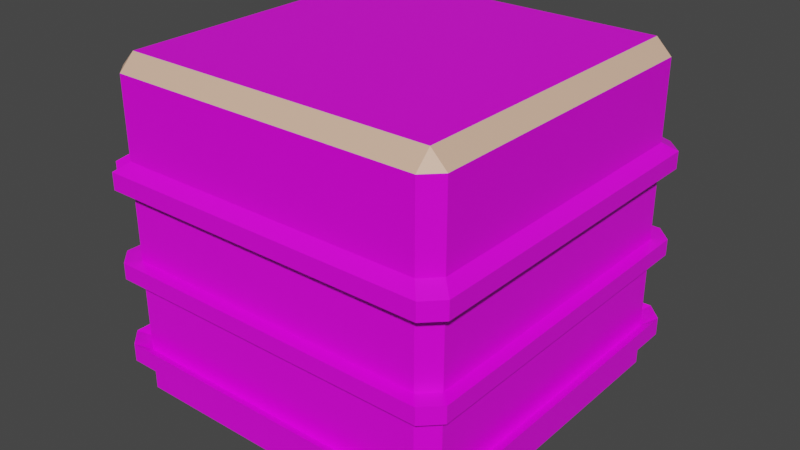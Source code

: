 # Source: BuildingBellphia.blend  (saved by Blender 2.82.7; exported with 4.5.12 LTS)
import bpy
from mathutils import Matrix  # noqa: F401  (used for matrix-valued properties, if any)

bpy.ops.wm.read_factory_settings(use_empty=True)
scene = bpy.context.scene
scene.name = 'Scene'

# ---- collections
col_collection = bpy.data.collections.new('Collection'); scene.collection.children.link(col_collection)

# ---- images (referenced by path relative to the original .blend; pixels are not part of the script)
import os
ASSET_DIR = os.environ.get("B2B_ASSET_DIR", "")  # directory of the original .blend (textures are referenced by path, not embedded)
HERE = os.path.dirname(os.path.abspath(__file__))  # packed textures are extracted next to this script under _unpacked/

def load_image(name, relpath, width, height, colorspace="sRGB"):
    """Load a texture the original file referenced (path relative to the .blend, or extracted next to this script)."""
    p = next((c for c in (os.path.join(HERE, relpath), os.path.join(ASSET_DIR, relpath)) if relpath and os.path.exists(c)), "")
    if p:
        img = bpy.data.images.load(p, check_existing=True)
        img.name = name
    else:  # same state as the original file: an image datablock whose file is absent (Cycles renders it pink)
        img = bpy.data.images.new(name, width, height)
        img.source = "FILE"
        img.filepath = "//" + (relpath or name)
    img.colorspace_settings.name = colorspace
    return img
img_ballphiatexture2_png = load_image('BallPhiaTexture2.png', 'BallPhiaTexture2.png', 1024, 1024, 'sRGB')

# ---- materials (node trees are filled in below, after node groups)
mat_material = bpy.data.materials.new('Material')
mat_material.alpha_threshold = 0.0
mat_material.use_transparent_shadow = False
mat_material.line_color = (0.0, 0.0, 0.0, 1.0)
mat_light = bpy.data.materials.new('Light')
mat_light.use_transparent_shadow = False

# ---- material node trees
mat_material.use_nodes = True; mat_material.node_tree.nodes.clear()
_N = mat_material.node_tree.nodes; _L = mat_material.node_tree.links
n0 = _N.new('ShaderNodeOutputMaterial'); n0.name = 'Material Output'; n0.location = (300, 300)
n1 = _N.new('ShaderNodeBsdfPrincipled'); n1.name = 'Principled BSDF'; n1.location = (10, 300)
n1.distribution = 'GGX'
n1.subsurface_method = 'BURLEY'
n1.inputs[2].default_value = 0.4
n1.inputs[3].default_value = 1.45
n1.inputs[27].default_value = (0.0, 0.0, 0.0, 1.0)
n1.inputs[28].default_value = 1.0
n2 = _N.new('ShaderNodeTexImage'); n2.name = 'Image Texture'; n2.location = (-280, 270)
n2.image = img_ballphiatexture2_png
_L.new(n1.outputs[0], n0.inputs[0])
_L.new(n2.outputs[0], n1.inputs[0])
n0.is_active_output = True
mat_light.use_nodes = True; mat_light.node_tree.nodes.clear()
_N = mat_light.node_tree.nodes; _L = mat_light.node_tree.links
n0 = _N.new('ShaderNodeOutputMaterial'); n0.name = 'Material Output'; n0.location = (300, 300)
n1 = _N.new('ShaderNodeBsdfPrincipled'); n1.name = 'Principled BSDF'; n1.location = (10, 300)
n1.distribution = 'GGX'
n1.subsurface_method = 'BURLEY'
n1.inputs[0].default_value = (0.8, 0.5025, 0.355, 1.0)
n1.inputs[3].default_value = 1.45
n1.inputs[27].default_value = (0.0, 0.0, 0.0, 1.0)
n1.inputs[28].default_value = 1.0
_L.new(n1.outputs[0], n0.inputs[0])
n0.is_active_output = True

# ---- world
world_world = bpy.data.worlds.new('World'); scene.world = world_world
world_world.use_nodes = True; world_world.node_tree.nodes.clear()
_N = world_world.node_tree.nodes; _L = world_world.node_tree.links
n0 = _N.new('ShaderNodeOutputWorld'); n0.name = 'World Output'; n0.location = (300, 300)
n1 = _N.new('ShaderNodeBackground'); n1.name = 'Background'; n1.location = (10, 300)
n1.inputs[0].default_value = (0.05088, 0.05088, 0.05088, 1.0)
_L.new(n1.outputs[0], n0.inputs[0])
n0.is_active_output = True
world_world.color = (0.05088, 0.05088, 0.05088)
world_world.use_sun_shadow = False
world_world.sun_shadow_jitter_overblur = 0.0

# ---- meshes
me_cube = bpy.data.meshes.new('Cube')
me_cube.from_pydata([(0.91, 1.0, 0.91), (0.91, 0.91, 1.0), (1.0, 0.91, 0.91), (0.91, 0.91, -1.0), (0.91, 1.0, -0.91), (1.0, 0.91, -0.91), (1.0, -0.91, 0.91), (0.91, -0.91, 1.0), (0.91, -1.0, 0.91), (1.0, -0.91, -0.91), (0.91, -1.0, -0.91), (0.91, -0.91, -1.0), (-0.91, 1.0, 0.91), (-1.0, 0.91, 0.91), (-0.91, 0.91, 1.0), (-1.0, 0.91, -0.91), (-0.91, 1.0, -0.91), (-0.91, 0.91, -1.0), (-1.0, -0.91, 0.91), (-0.91, -1.0, 0.91), (-0.91, -0.91, 1.0), (-0.91, -0.91, -1.0), (-0.91, -1.0, -0.91), (-1.0, -0.91, -0.91), (1.0, 0.91, 0.3405), (0.91, 1.0, 0.3405), (-0.91, -1.0, 0.3405), (-1.0, -0.91, 0.3405), (0.91, -1.0, 0.3405), (1.0, -0.91, 0.3405), (-0.91, 1.0, 0.3405), (-1.0, 0.91, 0.3405), (0.91, 1.0, 0.4495), (-0.91, -1.0, 0.4495), (1.0, -0.91, 0.4495), (-1.0, 0.91, 0.4495), (1.0, 0.91, 0.4495), (-1.0, -0.91, 0.4495), (0.91, -1.0, 0.4495), (-0.91, 1.0, 0.4495), (1.0, 0.91, -0.2212), (-1.0, -0.91, -0.2212), (0.91, -1.0, -0.2212), (-0.91, 1.0, -0.2212), (0.91, 1.0, -0.2212), (-0.91, -1.0, -0.2212), (1.0, -0.91, -0.2212), (-1.0, 0.91, -0.2212), (0.91, 1.0, -0.1165), (-0.91, -1.0, -0.1165), (1.0, -0.91, -0.1165), (-1.0, 0.91, -0.1165), (1.0, 0.91, -0.1165), (-1.0, -0.91, -0.1165), (0.91, -1.0, -0.1165), (-0.91, 1.0, -0.1165), (1.0, 0.91, -0.6615), (-1.0, -0.91, -0.6615), (0.91, -1.0, -0.6615), (-0.91, 1.0, -0.6615), (0.91, 1.0, -0.6615), (-0.91, -1.0, -0.6615), (1.0, -0.91, -0.6615), (-1.0, 0.91, -0.6615), (1.0, 0.91, -0.7773), (-1.0, -0.91, -0.7773), (0.91, -1.0, -0.7773), (-0.91, 1.0, -0.7773), (0.91, 1.0, -0.7773), (-0.91, -1.0, -0.7773), (1.0, -0.91, -0.7773), (-1.0, 0.91, -0.7773), (1.07, 0.9739, 0.3975), (1.07, 0.9739, 0.2977), (-1.07, -0.9739, 0.3975), (-1.07, -0.9739, 0.2977), (0.9739, -1.07, 0.3975), (0.9739, -1.07, 0.2977), (-0.9739, 1.07, 0.3975), (-0.9739, 1.07, 0.2977), (0.9739, 1.07, 0.2977), (-1.07, 0.9739, 0.2977), (1.07, -0.9739, 0.2977), (-0.9739, -1.07, 0.2977), (0.9739, 1.07, 0.3975), (-0.9739, -1.07, 0.3975), (1.07, -0.9739, 0.3975), (-1.07, 0.9739, 0.3975), (1.07, 0.9739, -0.1205), (1.07, 0.9739, -0.2164), (-1.07, -0.9739, -0.1205), (-1.07, -0.9739, -0.2164), (0.9739, -1.07, -0.1205), (0.9739, -1.07, -0.2164), (-0.9739, 1.07, -0.1205), (-0.9739, 1.07, -0.2164), (-1.07, 0.9739, -0.2164), (-0.9739, -1.07, -0.2164), (1.07, -0.9739, -0.2164), (0.9739, 1.07, -0.2164), (0.9739, 1.07, -0.1205), (-0.9739, -1.07, -0.1205), (1.07, -0.9739, -0.1205), (-1.07, 0.9739, -0.1205), (0.9739, 1.07, -0.7254), (0.9739, 1.07, -0.6194), (-0.9739, -1.07, -0.7254), (-0.9739, -1.07, -0.6194), (1.07, -0.9739, -0.7254), (1.07, -0.9739, -0.6194), (-1.07, 0.9739, -0.7254), (-1.07, 0.9739, -0.6194), (-0.9739, 1.07, -0.6194), (-1.07, -0.9739, -0.6194), (1.07, 0.9739, -0.6194), (0.9739, -1.07, -0.6194), (1.07, 0.9739, -0.7254), (-1.07, -0.9739, -0.7254), (0.9739, -1.07, -0.7254), (-0.9739, 1.07, -0.7254)], [], [(17, 3, 11, 21), (37, 18, 13, 35), (38, 8, 19, 33), (1, 14, 20, 7), (36, 2, 6, 34), (0, 1, 2), (3, 4, 5), (6, 7, 8), (9, 10, 11), (12, 13, 14), (15, 16, 17), (18, 19, 20), (21, 22, 23), (17, 21, 23, 15), (3, 17, 16, 4), (64, 5, 4, 68), (33, 19, 18, 37), (66, 10, 9, 70), (67, 16, 15, 71), (7, 20, 19, 8), (1, 7, 6, 2), (21, 11, 10, 22), (20, 14, 13, 18), (14, 1, 0, 12), (11, 3, 5, 9), (39, 12, 0, 32), (55, 30, 25, 48), (60, 56, 114, 105), (34, 38, 76, 86), (49, 26, 27, 53), (68, 67, 119, 104), (52, 24, 29, 50), (54, 28, 26, 49), (53, 27, 31, 51), (2, 36, 32, 0), (8, 38, 34, 6), (12, 39, 35, 13), (62, 58, 115, 109), (26, 33, 37, 27), (32, 36, 72, 84), (65, 69, 106, 117), (28, 29, 82, 77), (57, 41, 47, 63), (58, 42, 45, 61), (56, 40, 46, 62), (61, 45, 41, 57), (59, 43, 44, 60), (63, 59, 112, 111), (70, 64, 116, 108), (55, 48, 100, 94), (24, 52, 48, 25), (28, 54, 50, 29), (30, 55, 51, 31), (30, 31, 81, 79), (57, 63, 111, 113), (69, 66, 118, 106), (49, 53, 90, 101), (25, 30, 79, 80), (58, 61, 107, 115), (71, 65, 117, 110), (52, 50, 102, 88), (56, 62, 109, 114), (40, 44, 99, 89), (43, 59, 63, 47), (42, 58, 62, 46), (40, 56, 60, 44), (23, 65, 71, 15), (10, 66, 69, 22), (5, 64, 70, 9), (22, 69, 65, 23), (16, 67, 68, 4), (54, 49, 101, 92), (61, 57, 113, 107), (42, 46, 98, 93), (78, 79, 81, 87), (76, 77, 82, 86), (72, 73, 80, 84), (79, 78, 84, 80), (73, 72, 86, 82), (77, 76, 85, 83), (75, 74, 87, 81), (94, 95, 96, 103), (92, 93, 98, 102), (88, 89, 99, 100), (91, 90, 103, 96), (93, 92, 101, 97), (89, 88, 102, 98), (97, 101, 90, 91), (95, 94, 100, 99), (119, 112, 105, 104), (106, 107, 113, 117), (116, 114, 109, 108), (118, 115, 107, 106), (117, 113, 111, 110), (112, 119, 110, 111), (115, 118, 108, 109), (114, 116, 104, 105), (24, 25, 80, 73), (67, 71, 110, 119), (35, 39, 78, 87), (29, 24, 73, 82), (47, 41, 91, 96), (66, 70, 108, 118), (39, 32, 84, 78), (26, 28, 77, 83), (45, 42, 93, 97), (64, 68, 104, 116), (31, 27, 75, 81), (46, 40, 89, 98), (36, 34, 86, 72), (48, 52, 88, 100), (41, 45, 97, 91), (27, 37, 74, 75), (38, 33, 85, 76), (50, 54, 92, 102), (33, 26, 83, 85), (44, 43, 95, 99), (37, 35, 87, 74), (51, 55, 94, 103), (43, 47, 96, 95), (59, 60, 105, 112), (53, 51, 103, 90)])
me_cube.polygons.foreach_set('material_index', [0, 0, 0, 0, 0, 1, 0, 1, 0, 1, 0, 1, 0, 0, 0, 0, 0, 0, 0, 1, 1, 0, 1, 1, 0, 0, 0, 0, 0, 0, 0, 0, 0, 0, 0, 0, 0, 0, 0, 0, 0, 0, 0, 0, 0, 0, 0, 0, 0, 0, 0, 0, 0, 0, 0, 0, 0, 0, 0, 0, 0, 0, 0, 0, 0, 0, 0, 0, 0, 0, 0, 0, 0, 0, 0, 0, 0, 0, 0, 0, 0, 0, 0, 0, 0, 0, 0, 0, 0, 0, 0, 0, 0, 0, 0, 0, 0, 0, 0, 0, 0, 0, 0, 0, 0, 0, 0, 0, 0, 0, 0, 0, 0, 0, 0, 0, 0, 0, 0, 0, 0, 0])
_uv = me_cube.uv_layers.new(name='UVMap')
_uv.uv.foreach_set('vector', [0.1363, 0.5112, 0.3637, 0.5112, 0.3637, 0.7387, 0.1362, 0.7387, 0.6422, 0.3753, 0.6419, 0.4471, 0.3585, 0.446, 0.3588, 0.3743, 0.6419, 0.3751, 0.6419, 0.4473, 0.3565, 0.4472, 0.3565, 0.375, 0.6362, 0.5112, 0.8637, 0.5112, 0.8637, 0.7387, 0.6362, 0.7387, 0.6449, 0.3747, 0.6447, 0.4481, 0.3545, 0.4474, 0.3547, 0.3739, 0.119, 0.791, 0.1245, 0.791, 0.119, 0.7964, 0.3637, 0.5112, 0.3638, 0.5, 0.375, 0.5113, 0.119, 0.9129, 0.1245, 0.9129, 0.119, 0.9184, 0.401, 0.4295, 0.401, 0.4363, 0.3898, 0.4295, 0.6137, 0.2612, 0.6138, 0.25, 0.625, 0.2613, 0.3862, 0.2387, 0.3863, 0.25, 0.375, 0.2387, 0.6137, 0.01125, 0.6138, 0.0, 0.625, 0.01125, 0.4758, 0.265, 0.4758, 0.2763, 0.4646, 0.265, 0.1363, 0.5112, 0.1362, 0.7387, 0.125, 0.7387, 0.125, 0.5113, 0.3637, 0.5112, 0.1363, 0.5112, 0.1363, 0.5, 0.3638, 0.5, 0.4028, 0.5112, 0.3862, 0.5112, 0.3862, 0.4887, 0.4028, 0.4887, 0.5023, 0.3601, 0.5463, 0.3601, 0.5463, 0.3687, 0.5023, 0.3687, 0.4176, 0.443, 0.401, 0.443, 0.401, 0.4295, 0.4176, 0.4295, 0.4028, 0.2613, 0.3862, 0.2612, 0.3862, 0.2387, 0.4028, 0.2387, 0.13, 0.9129, 0.241, 0.9129, 0.241, 0.9184, 0.13, 0.9184, 0.13, 0.8019, 0.13, 0.9129, 0.119, 0.9129, 0.119, 0.8019, 0.1362, 0.7387, 0.3637, 0.7387, 0.3638, 0.75, 0.1363, 0.75, 0.241, 0.9129, 0.241, 0.8019, 0.2465, 0.8019, 0.2465, 0.9129, 0.241, 0.8019, 0.13, 0.8019, 0.13, 0.7964, 0.241, 0.7964, 0.3637, 0.7387, 0.3637, 0.5112, 0.3862, 0.5112, 0.3862, 0.7387, 0.6416, 0.3748, 0.6418, 0.4464, 0.3589, 0.447, 0.3587, 0.3755, 0.6414, 0.2868, 0.6416, 0.3578, 0.3587, 0.3585, 0.3585, 0.2875, 0.4173, 0.4887, 0.4173, 0.5112, 0.4173, 0.5112, 0.4173, 0.4887, 0.5709, 0.4295, 0.5709, 0.443, 0.5709, 0.443, 0.5709, 0.4295, 0.4483, 0.3601, 0.4919, 0.3601, 0.4919, 0.3687, 0.4483, 0.3687, 0.3582, 0.1848, 0.6412, 0.1841, 0.6412, 0.1841, 0.3582, 0.1848, 0.6451, 0.2844, 0.645, 0.3573, 0.3548, 0.3565, 0.355, 0.2837, 0.642, 0.2863, 0.6419, 0.358, 0.3565, 0.3579, 0.3565, 0.2862, 0.6425, 0.2872, 0.6423, 0.3584, 0.3589, 0.3573, 0.3591, 0.2861, 0.6137, 0.5112, 0.5562, 0.5112, 0.5562, 0.4887, 0.6137, 0.4887, 0.3811, 0.3138, 0.3812, 0.3419, 0.3702, 0.3419, 0.3702, 0.3138, 0.6137, 0.2612, 0.5562, 0.2612, 0.5562, 0.2387, 0.6137, 0.2387, 0.4321, 0.4295, 0.4321, 0.443, 0.4321, 0.443, 0.4321, 0.4295, 0.4919, 0.3601, 0.5023, 0.3601, 0.5023, 0.3687, 0.4919, 0.3687, 0.5562, 0.4887, 0.5562, 0.5112, 0.5562, 0.5112, 0.5562, 0.4887, 0.3852, 0.3687, 0.3852, 0.3601, 0.3852, 0.3601, 0.3852, 0.3687, 0.5426, 0.7613, 0.5426, 0.7387, 0.5426, 0.7387, 0.5426, 0.7613, 0.6429, 0.2024, 0.6426, 0.2709, 0.3592, 0.2698, 0.3595, 0.2013, 0.642, 0.2008, 0.642, 0.2699, 0.3565, 0.2698, 0.3565, 0.2007, 0.6454, 0.1975, 0.6452, 0.2677, 0.355, 0.267, 0.3552, 0.1968, 0.3962, 0.3601, 0.4383, 0.3601, 0.4383, 0.3687, 0.3962, 0.3687, 0.6412, 0.2021, 0.6414, 0.2705, 0.3585, 0.2712, 0.3583, 0.2028, 0.4173, 0.2387, 0.4173, 0.2613, 0.4173, 0.2613, 0.4173, 0.2387, 0.3552, 0.1783, 0.6454, 0.1791, 0.6454, 0.1791, 0.3552, 0.1783, 0.4854, 0.2613, 0.4854, 0.4888, 0.4854, 0.4888, 0.4854, 0.2613, 0.5426, 0.5112, 0.4854, 0.5112, 0.4854, 0.4888, 0.5426, 0.4887, 0.5573, 0.443, 0.5002, 0.443, 0.5002, 0.4295, 0.5573, 0.4295, 0.5426, 0.2612, 0.4854, 0.2613, 0.4854, 0.2388, 0.5426, 0.2387, 0.5426, 0.2612, 0.5426, 0.2387, 0.5426, 0.2387, 0.5426, 0.2612, 0.4173, 0.01125, 0.4173, 0.2387, 0.4173, 0.2387, 0.4173, 0.01125, 0.3565, 0.1826, 0.642, 0.1826, 0.642, 0.1826, 0.3565, 0.1826, 0.4483, 0.3601, 0.4483, 0.3687, 0.4483, 0.3687, 0.4483, 0.3601, 0.3587, 0.3585, 0.6416, 0.3578, 0.6416, 0.3578, 0.3587, 0.3585, 0.4173, 0.7613, 0.4173, 0.9888, 0.4173, 0.9888, 0.4173, 0.7613, 0.3595, 0.1833, 0.6429, 0.1843, 0.6429, 0.1843, 0.3595, 0.1833, 0.6451, 0.2844, 0.355, 0.2837, 0.355, 0.2837, 0.6451, 0.2844, 0.6454, 0.1975, 0.3552, 0.1968, 0.3552, 0.1968, 0.6454, 0.1975, 0.4723, 0.5112, 0.4723, 0.4888, 0.4723, 0.4888, 0.4723, 0.5112, 0.4723, 0.2613, 0.4173, 0.2613, 0.4173, 0.2387, 0.4723, 0.2388, 0.4871, 0.443, 0.4321, 0.443, 0.4321, 0.4295, 0.4871, 0.4295, 0.4723, 0.5112, 0.4173, 0.5112, 0.4173, 0.4887, 0.4723, 0.4888, 0.643, 0.1637, 0.6429, 0.1843, 0.3595, 0.1833, 0.3596, 0.1626, 0.642, 0.1618, 0.642, 0.1826, 0.3565, 0.1826, 0.3565, 0.1618, 0.6455, 0.1579, 0.6454, 0.1791, 0.3552, 0.1783, 0.3553, 0.1572, 0.3725, 0.3601, 0.3852, 0.3601, 0.3852, 0.3687, 0.3725, 0.3687, 0.6411, 0.1634, 0.6412, 0.1841, 0.3582, 0.1848, 0.3582, 0.1641, 0.642, 0.2863, 0.3565, 0.2862, 0.3565, 0.2862, 0.642, 0.2863, 0.3962, 0.3601, 0.3962, 0.3687, 0.3962, 0.3687, 0.3962, 0.3601, 0.4723, 0.7613, 0.4723, 0.7387, 0.4723, 0.7387, 0.4723, 0.7613, 0.5562, 0.2612, 0.5426, 0.2612, 0.5426, 0.2387, 0.5562, 0.2387, 0.5709, 0.443, 0.5573, 0.443, 0.5573, 0.4295, 0.5709, 0.4295, 0.5562, 0.5112, 0.5426, 0.5112, 0.5426, 0.4887, 0.5562, 0.4887, 0.6416, 0.3578, 0.6416, 0.3748, 0.3587, 0.3755, 0.3587, 0.3585, 0.645, 0.3573, 0.6449, 0.3747, 0.3547, 0.3739, 0.3548, 0.3565, 0.6419, 0.358, 0.6419, 0.3751, 0.3565, 0.375, 0.3565, 0.3579, 0.6423, 0.3584, 0.6422, 0.3753, 0.3588, 0.3743, 0.3589, 0.3573, 0.4854, 0.2613, 0.4723, 0.2613, 0.4723, 0.2388, 0.4854, 0.2388, 0.5002, 0.443, 0.4871, 0.443, 0.4871, 0.4295, 0.5002, 0.4295, 0.4854, 0.5112, 0.4723, 0.5112, 0.4723, 0.4888, 0.4854, 0.4888, 0.6426, 0.2709, 0.6425, 0.2872, 0.3591, 0.2861, 0.3592, 0.2698, 0.642, 0.2699, 0.642, 0.2863, 0.3565, 0.2862, 0.3565, 0.2698, 0.6452, 0.2677, 0.6451, 0.2844, 0.355, 0.2837, 0.355, 0.267, 0.4383, 0.3601, 0.4483, 0.3601, 0.4483, 0.3687, 0.4383, 0.3687, 0.6414, 0.2705, 0.6414, 0.2868, 0.3585, 0.2875, 0.3585, 0.2712, 0.6412, 0.1841, 0.6412, 0.2021, 0.3583, 0.2028, 0.3582, 0.1848, 0.3852, 0.3601, 0.3962, 0.3601, 0.3962, 0.3687, 0.3852, 0.3687, 0.6454, 0.1791, 0.6454, 0.1975, 0.3552, 0.1968, 0.3552, 0.1783, 0.642, 0.1826, 0.642, 0.2008, 0.3565, 0.2007, 0.3565, 0.1826, 0.6429, 0.1843, 0.6429, 0.2024, 0.3595, 0.2013, 0.3595, 0.1833, 0.4173, 0.2613, 0.4028, 0.2613, 0.4028, 0.2387, 0.4173, 0.2387, 0.4321, 0.443, 0.4176, 0.443, 0.4176, 0.4295, 0.4321, 0.4295, 0.4173, 0.5112, 0.4028, 0.5112, 0.4028, 0.4887, 0.4173, 0.4887, 0.5426, 0.5112, 0.5426, 0.4887, 0.5426, 0.4887, 0.5426, 0.5112, 0.4028, 0.2613, 0.4028, 0.2387, 0.4028, 0.2387, 0.4028, 0.2613, 0.5562, 0.2387, 0.5562, 0.2612, 0.5562, 0.2612, 0.5562, 0.2387, 0.3548, 0.3565, 0.645, 0.3573, 0.645, 0.3573, 0.3548, 0.3565, 0.3592, 0.2698, 0.6426, 0.2709, 0.6426, 0.2709, 0.3592, 0.2698, 0.4028, 0.7613, 0.4028, 0.7387, 0.4028, 0.7387, 0.4028, 0.7613, 0.6416, 0.3748, 0.3587, 0.3755, 0.3587, 0.3755, 0.6416, 0.3748, 0.3565, 0.3579, 0.6419, 0.358, 0.6419, 0.358, 0.3565, 0.3579, 0.3565, 0.2698, 0.642, 0.2699, 0.642, 0.2699, 0.3565, 0.2698, 0.4028, 0.5112, 0.4028, 0.4887, 0.4028, 0.4887, 0.4028, 0.5112, 0.3589, 0.3573, 0.6423, 0.3584, 0.6423, 0.3584, 0.3589, 0.3573, 0.355, 0.267, 0.6452, 0.2677, 0.6452, 0.2677, 0.355, 0.267, 0.6449, 0.3747, 0.3547, 0.3739, 0.3547, 0.3739, 0.6449, 0.3747, 0.4854, 0.4888, 0.4854, 0.5112, 0.4854, 0.5112, 0.4854, 0.4888, 0.4383, 0.3687, 0.4383, 0.3601, 0.4383, 0.3601, 0.4383, 0.3687, 0.5426, 1.0, 0.5562, 1.0, 0.5562, 1.0, 0.5426, 1.0, 0.6419, 0.3751, 0.3565, 0.375, 0.3565, 0.375, 0.6419, 0.3751, 0.5002, 0.4295, 0.5002, 0.443, 0.5002, 0.443, 0.5002, 0.4295, 0.5562, 0.9887, 0.5426, 0.9887, 0.5426, 0.9887, 0.5562, 0.9887, 0.3585, 0.2712, 0.6414, 0.2705, 0.6414, 0.2705, 0.3585, 0.2712, 0.6422, 0.3753, 0.3588, 0.3743, 0.3588, 0.3743, 0.6422, 0.3753, 0.4854, 0.2388, 0.4854, 0.2613, 0.4854, 0.2613, 0.4854, 0.2388, 0.4723, 0.2613, 0.4723, 0.2388, 0.4723, 0.2388, 0.4723, 0.2613, 0.4173, 0.2613, 0.4173, 0.4887, 0.4173, 0.4887, 0.4173, 0.2613, 0.4854, 0.01125, 0.4854, 0.2388, 0.4854, 0.2388, 0.4854, 0.01125])
me_cube.materials.append(mat_material)
me_cube.materials.append(mat_light)
me_cube.use_remesh_preserve_volume = False
me_cube.use_remesh_preserve_attributes = False
me_cube.use_mirror_vertex_groups = False
me_cube.update()

# ---- objects
ob_building_bellphia = bpy.data.objects.new('Building BellPhia', me_cube)

# ---- transforms, parenting, visibility, modifiers, constraints
ob_building_bellphia.location = (0.0, 0.0, 3.255)
ob_building_bellphia.scale = (3.289, 3.289, 3.289)
ob_building_bellphia.lock_rotations_4d = False
ob_building_bellphia.empty_display_type = 'ARROWS'
ob_building_bellphia.lineart.crease_threshold = 0.0

# ---- collection membership
col_collection.objects.link(ob_building_bellphia)

# ---- scene / render settings (as saved in the file)
scene.frame_start = 1; scene.frame_end = 250; scene.frame_set(1)
scene.render.engine = 'BLENDER_EEVEE_NEXT'
scene.cycles.use_denoising = False
scene.cycles.samples = 128
scene.cycles.sampling_pattern = 'TABULATED_SOBOL'
scene.cycles.use_adaptive_sampling = False
scene.cycles.use_light_tree = False
scene.view_settings.view_transform = 'Filmic'
bpy.context.view_layer.update()

# ---- added for rendering (the .blend has no active camera and no usable light): camera, sun
cam_auto = bpy.data.cameras.new('AutoCamera')
cam_auto.lens = 50.0
cam_auto.sensor_width = 36.0
cam_auto.clip_end = 1000.0
ob_auto_camera = bpy.data.objects.new('AutoCamera', cam_auto)
scene.collection.objects.link(ob_auto_camera)
ob_auto_camera.location = (11.0398, -13.2477, 12.0869)
ob_auto_camera.rotation_euler = (1.09748, -7.21219e-08, 0.694738)
scene.camera = ob_auto_camera
light_auto_sun = bpy.data.lights.new('AutoSun', 'SUN')
light_auto_sun.energy = 3.0
light_auto_sun.angle = 0.0523599
ob_auto_sun = bpy.data.objects.new('AutoSun', light_auto_sun)
scene.collection.objects.link(ob_auto_sun)
ob_auto_sun.rotation_euler = (0.872665, 0.174533, 0.523599)
bpy.context.view_layer.update()
